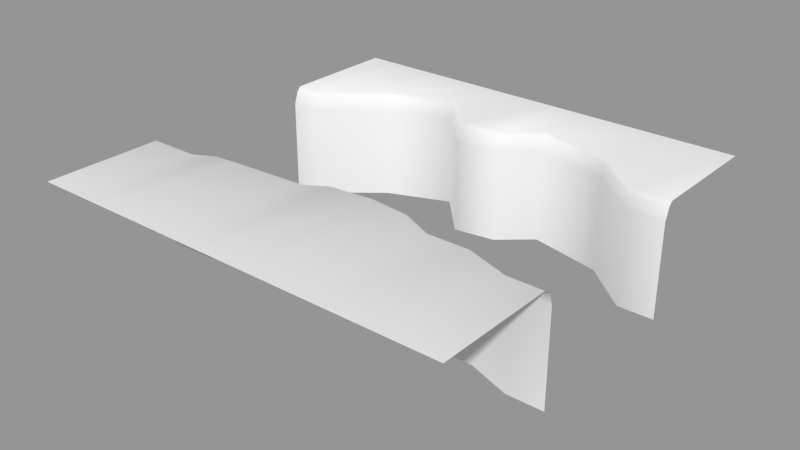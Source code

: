 # Source: level_piece_13.blend  (saved by Blender 2.72.0; exported with 4.5.12 LTS)
import bpy
from mathutils import Matrix  # noqa: F401  (used for matrix-valued properties, if any)

bpy.ops.wm.read_factory_settings(use_empty=True)
scene = bpy.context.scene
scene.name = 'Scene'

# ---- collections
col_collection_1 = bpy.data.collections.new('Collection 1'); scene.collection.children.link(col_collection_1)

# ---- meshes
me_plane_016 = bpy.data.meshes.new('Plane.016')
me_plane_016.from_pydata([(-5.0, -2.0, 0.6), (-3.85, -2.0, 0.6), (-5.0, 2.0, 0.6), (-4.35, 2.0, 0.6), (4.15, -2.0, 0.6), (5.0, -2.0, 0.6), (4.15, 2.0, 0.6), (5.0, 2.0, 0.6), (2.15, -1.65, 0.6), (3.0, 3.0, 0.6), (0.5, -1.2, 0.6), (0.5, 2.75, 0.6), (-0.5, -1.3, 0.6), (-3.35, -1.75, 0.6), (-2.85, -1.7, 0.6), (-1.0, -1.6, 0.6), (-0.5, 2.6, 0.6), (-1.5, 3.7, 0.6), (-3.0, 3.1, 0.6), (-5.0, -2.1, 0.9), (-3.85, -2.1, 0.9), (4.15, -2.1, 0.9), (5.0, -2.1, 0.9), (2.15, -1.75, 0.9), (0.5, -1.3, 0.9), (-0.5, -1.4, 0.9), (-3.35, -1.85, 0.9), (-2.85, -1.8, 0.9), (-1.0, -1.7, 0.9), (-5.0, 2.1, 0.9), (-4.35, 2.1, 0.9), (4.15, 2.1, 0.9), (5.0, 2.1, 0.9), (3.0, 3.1, 0.9), (0.5, 2.85, 0.9), (-0.5, 2.7, 0.9), (-1.5, 3.8, 0.9), (-3.0, 3.2, 0.9), (-5.0, -2.25, 1.0), (-3.85, -2.25, 1.0), (4.15, -2.25, 1.0), (5.0, -2.25, 1.0), (2.15, -1.9, 1.0), (0.5, -1.45, 1.0), (-0.5, -1.55, 1.0), (-3.35, -2.0, 1.0), (-2.85, -1.95, 1.0), (-1.0, -1.85, 1.0), (-5.0, 2.2, 1.0), (-4.35, 2.2, 1.0), (4.15, 2.2, 1.0), (5.0, 2.2, 1.0), (3.0, 3.2, 1.0), (0.5, 2.95, 1.0), (-0.5, 2.8, 1.0), (-1.5, 3.9, 1.0), (-3.0, 3.3, 1.0), (-5.0, -2.0, -1.6), (-3.85, -2.0, -1.6), (-5.0, 2.0, -1.6), (-4.35, 2.0, -1.6), (4.15, -2.0, -1.6), (5.0, -2.0, -1.6), (4.15, 2.0, -1.6), (5.0, 2.0, -1.6), (2.15, -1.65, -1.6), (3.0, 3.0, -1.6), (0.5, -1.2, -1.6), (0.5, 2.75, -1.6), (-0.5, -1.3, -1.6), (-3.35, -1.75, -1.6), (-2.85, -1.7, -1.6), (-1.0, -1.6, -1.6), (-0.5, 2.6, -1.6), (-1.5, 3.7, -1.6), (-3.0, 3.1, -1.6), (-5.0, -5.0, 1.0), (-3.85, -5.0, 1.0), (4.15, -5.0, 1.0), (5.0, -5.0, 1.0), (2.15, -5.0, 1.0), (0.5, -5.0, 1.0), (-0.5, -5.0, 1.0), (-3.35, -5.0, 1.0), (-2.85, -5.0, 1.0), (-1.0, -5.0, 1.0), (-5.0, 5.0, 1.0), (-4.35, 5.0, 1.0), (4.15, 5.0, 1.0), (5.0, 5.0, 1.0), (3.0, 5.0, 1.0), (0.5, 5.0, 1.0), (-0.5, 5.0, 1.0), (-1.5, 5.0, 1.0), (-3.0, 5.0, 1.0), (1.25, 3.4, 0.6), (1.25, 3.5, 0.9), (1.25, 3.6, 1.0), (1.25, 3.4, -1.6), (1.25, 5.0, 1.0), (3.15, -1.75, 0.9), (3.15, -1.65, 0.6), (3.15, -1.9, 1.0), (3.15, -1.65, -1.6), (3.15, -5.0, 1.0), (1.4, -1.4, 0.9), (1.4, -1.3, 0.6), (1.4, -1.55, 1.0), (1.4, -1.3, -1.6), (1.4, -5.0, 1.0)], [], [(14, 27, 28, 15), (101, 100, 21, 4), (12, 15, 28, 25), (10, 12, 25, 24), (106, 105, 23, 8), (13, 26, 27, 14), (0, 19, 20, 1), (1, 20, 26, 13), (4, 21, 22, 5), (11, 34, 35, 16), (95, 96, 34, 11), (3, 30, 29, 2), (3, 18, 37, 30), (7, 32, 31, 6), (17, 36, 37, 18), (16, 35, 36, 17), (6, 31, 33, 9), (30, 37, 56, 49), (19, 38, 39, 20), (24, 25, 44, 43), (96, 97, 53, 34), (20, 39, 45, 26), (34, 53, 54, 35), (30, 49, 48, 29), (21, 40, 41, 22), (105, 107, 42, 23), (27, 46, 47, 28), (25, 28, 47, 44), (35, 54, 55, 36), (32, 51, 50, 31), (100, 102, 40, 21), (26, 45, 46, 27), (36, 55, 56, 37), (31, 50, 52, 33), (4, 5, 62, 61), (0, 1, 58, 57), (17, 18, 75, 74), (14, 15, 72, 71), (95, 11, 68, 98), (101, 4, 61, 103), (18, 3, 60, 75), (6, 9, 66, 63), (15, 12, 69, 72), (12, 10, 67, 69), (1, 13, 70, 58), (7, 6, 63, 64), (3, 2, 59, 60), (11, 16, 73, 68), (16, 17, 74, 73), (13, 14, 71, 70), (106, 8, 65, 108), (49, 56, 94, 87), (97, 52, 90, 99), (44, 47, 85, 82), (41, 40, 78, 79), (45, 39, 77, 83), (54, 53, 91, 92), (48, 49, 87, 86), (39, 38, 76, 77), (46, 45, 83, 84), (107, 43, 81, 109), (55, 54, 92, 93), (50, 51, 89, 88), (43, 44, 82, 81), (47, 46, 84, 85), (102, 42, 80, 104), (56, 55, 93, 94), (52, 50, 88, 90), (9, 33, 96, 95), (33, 52, 97, 96), (9, 95, 98, 66), (53, 97, 99, 91), (8, 23, 100, 101), (23, 42, 102, 100), (8, 101, 103, 65), (40, 102, 104, 78), (10, 24, 105, 106), (24, 43, 107, 105), (10, 106, 108, 67), (42, 107, 109, 80)])
me_plane_016.polygons.foreach_set('use_smooth', [True] * 80)
_uv = me_plane_016.uv_layers.new(name='UVMap')
_uv.uv.foreach_set('vector', [0.215, 0.3297, 0.215, 0.3197, 0.4, 0.3297, 0.4, 0.3397, 0.815, 0.3347, 0.815, 0.3247, 0.915, 0.2896, 0.915, 0.2997, 0.45, 0.3697, 0.4, 0.3397, 0.4, 0.3297, 0.45, 0.3597, 0.55, 0.3797, 0.45, 0.3697, 0.45, 0.3597, 0.55, 0.3697, 0.64, 0.3697, 0.64, 0.3597, 0.715, 0.3247, 0.715, 0.3347, 0.165, 0.3247, 0.165, 0.3147, 0.215, 0.3197, 0.215, 0.3297, 0.0, 0.2997, 0.0, 0.2896, 0.115, 0.2896, 0.115, 0.2997, 0.115, 0.2997, 0.115, 0.2896, 0.165, 0.3147, 0.165, 0.3247, 0.915, 0.2997, 0.915, 0.2896, 1.0, 0.2896, 1.0, 0.2997, 0.55, 0.7749, 0.55, 0.7849, 0.45, 0.7699, 0.45, 0.7599, 0.625, 0.8399, 0.625, 0.8499, 0.55, 0.7849, 0.55, 0.7749, 0.065, 0.6998, 0.065, 0.7099, 0.0, 0.7099, 0.0, 0.6998, 0.065, 0.6998, 0.2, 0.8099, 0.2, 0.8199, 0.065, 0.7099, 1.0, 0.6998, 1.0, 0.7099, 0.915, 0.7099, 0.915, 0.6998, 0.35, 0.8699, 0.35, 0.8799, 0.2, 0.8199, 0.2, 0.8099, 0.45, 0.7599, 0.45, 0.7699, 0.35, 0.8799, 0.35, 0.8699, 0.915, 0.6998, 0.915, 0.7099, 0.8, 0.8099, 0.8, 0.7999, 0.065, 0.7099, 0.2, 0.8199, 0.2, 0.8299, 0.065, 0.7199, 0.0, 0.2896, 0.0, 0.2746, 0.115, 0.2746, 0.115, 0.2896, 0.55, 0.3697, 0.45, 0.3597, 0.45, 0.3447, 0.55, 0.3547, 0.625, 0.8499, 0.625, 0.8599, 0.55, 0.7949, 0.55, 0.7849, 0.115, 0.2896, 0.115, 0.2746, 0.165, 0.2997, 0.165, 0.3147, 0.55, 0.7849, 0.55, 0.7949, 0.45, 0.7799, 0.45, 0.7699, 0.065, 0.7099, 0.065, 0.7199, 0.0, 0.7199, 0.0, 0.7099, 0.915, 0.2896, 0.915, 0.2746, 1.0, 0.2746, 1.0, 0.2896, 0.64, 0.3597, 0.64, 0.3447, 0.715, 0.3097, 0.715, 0.3247, 0.215, 0.3197, 0.215, 0.3047, 0.4, 0.3147, 0.4, 0.3297, 0.45, 0.3597, 0.4, 0.3297, 0.4, 0.3147, 0.45, 0.3447, 0.45, 0.7699, 0.45, 0.7799, 0.35, 0.8899, 0.35, 0.8799, 1.0, 0.7099, 1.0, 0.7199, 0.915, 0.7199, 0.915, 0.7099, 0.815, 0.3247, 0.815, 0.3097, 0.915, 0.2746, 0.915, 0.2896, 0.165, 0.3147, 0.165, 0.2997, 0.215, 0.3047, 0.215, 0.3197, 0.35, 0.8799, 0.35, 0.8899, 0.2, 0.8299, 0.2, 0.8199, 0.915, 0.7099, 0.915, 0.7199, 0.8, 0.8199, 0.8, 0.8099, 0.915, 0.2997, 1.0, 0.2997, 1.0, 0.2997, 0.915, 0.2997, 0.0, 0.2997, 0.115, 0.2997, 0.115, 0.2997, 0.0, 0.2997, 0.35, 0.8699, 0.2, 0.8099, 0.2, 0.8099, 0.35, 0.8699, 0.215, 0.3297, 0.4, 0.3397, 0.4, 0.3397, 0.215, 0.3297, 0.625, 0.8399, 0.55, 0.7749, 0.55, 0.7749, 0.625, 0.8399, 0.815, 0.3347, 0.915, 0.2997, 0.915, 0.2997, 0.815, 0.3347, 0.2, 0.8099, 0.065, 0.6998, 0.065, 0.6998, 0.2, 0.8099, 0.915, 0.6998, 0.8, 0.7999, 0.8, 0.7999, 0.915, 0.6998, 0.4, 0.3397, 0.45, 0.3697, 0.45, 0.3697, 0.4, 0.3397, 0.45, 0.3697, 0.55, 0.3797, 0.55, 0.3797, 0.45, 0.3697, 0.115, 0.2997, 0.165, 0.3247, 0.165, 0.3247, 0.115, 0.2997, 1.0, 0.6998, 0.915, 0.6998, 0.915, 0.6998, 1.0, 0.6998, 0.065, 0.6998, 0.0, 0.6998, 0.0, 0.6998, 0.065, 0.6998, 0.55, 0.7749, 0.45, 0.7599, 0.45, 0.7599, 0.55, 0.7749, 0.45, 0.7599, 0.35, 0.8699, 0.35, 0.8699, 0.45, 0.7599, 0.165, 0.3247, 0.215, 0.3297, 0.215, 0.3297, 0.165, 0.3247, 0.64, 0.3697, 0.715, 0.3347, 0.715, 0.3347, 0.64, 0.3697, 0.065, 0.7199, 0.2, 0.8299, 0.2, 1.0, 0.065, 1.0, 0.625, 0.8599, 0.8, 0.8199, 0.8, 1.0, 0.625, 1.0, 0.45, 0.3447, 0.4, 0.3147, 0.4, 0.0, 0.45, 0.0, 1.0, 0.2746, 0.915, 0.2746, 0.915, 0.0, 1.0, 0.0, 0.165, 0.2997, 0.115, 0.2746, 0.115, 0.0, 0.165, 0.0, 0.45, 0.7799, 0.55, 0.7949, 0.55, 1.0, 0.45, 1.0, 0.0, 0.7199, 0.065, 0.7199, 0.065, 1.0, 0.0, 1.0, 0.115, 0.2746, 0.0, 0.2746, 0.0, 0.0, 0.115, 0.0, 0.215, 0.3047, 0.165, 0.2997, 0.165, 0.0, 0.215, 0.0, 0.64, 0.3447, 0.55, 0.3547, 0.55, 0.0, 0.64, 0.0, 0.35, 0.8899, 0.45, 0.7799, 0.45, 1.0, 0.35, 1.0, 0.915, 0.7199, 1.0, 0.7199, 1.0, 1.0, 0.915, 1.0, 0.55, 0.3547, 0.45, 0.3447, 0.45, 0.0, 0.55, 0.0, 0.4, 0.3147, 0.215, 0.3047, 0.215, 0.0, 0.4, 0.0, 0.815, 0.3097, 0.715, 0.3097, 0.715, 0.0, 0.815, 0.0, 0.2, 0.8299, 0.35, 0.8899, 0.35, 1.0, 0.2, 1.0, 0.8, 0.8199, 0.915, 0.7199, 0.915, 1.0, 0.8, 1.0, 0.8, 0.7999, 0.8, 0.8099, 0.625, 0.8499, 0.625, 0.8399, 0.8, 0.8099, 0.8, 0.8199, 0.625, 0.8599, 0.625, 0.8499, 0.8, 0.7999, 0.625, 0.8399, 0.625, 0.8399, 0.8, 0.7999, 0.55, 0.7949, 0.625, 0.8599, 0.625, 1.0, 0.55, 1.0, 0.715, 0.3347, 0.715, 0.3247, 0.815, 0.3247, 0.815, 0.3347, 0.715, 0.3247, 0.715, 0.3097, 0.815, 0.3097, 0.815, 0.3247, 0.715, 0.3347, 0.815, 0.3347, 0.815, 0.3347, 0.715, 0.3347, 0.915, 0.2746, 0.815, 0.3097, 0.815, 0.0, 0.915, 0.0, 0.55, 0.3797, 0.55, 0.3697, 0.64, 0.3597, 0.64, 0.3697, 0.55, 0.3697, 0.55, 0.3547, 0.64, 0.3447, 0.64, 0.3597, 0.55, 0.3797, 0.64, 0.3697, 0.64, 0.3697, 0.55, 0.3797, 0.715, 0.3097, 0.64, 0.3447, 0.64, 0.0, 0.715, 0.0])
me_plane_016.use_remesh_preserve_volume = False
me_plane_016.use_remesh_preserve_attributes = False
me_plane_016.use_mirror_vertex_groups = False
me_plane_016.update()

# ---- objects
ob_8in8out04 = bpy.data.objects.new('8in8out04', me_plane_016)

# ---- transforms, parenting, visibility, modifiers, constraints
ob_8in8out04.location = (0.0, 0.0, 0.0)
ob_8in8out04.lineart.crease_threshold = 0.0

# ---- collection membership
col_collection_1.objects.link(ob_8in8out04)

# ---- scene / render settings (as saved in the file)
scene.frame_start = 1; scene.frame_end = 250; scene.frame_set(1)
scene.render.engine = 'BLENDER_EEVEE_NEXT'
scene.render.resolution_percentage = 50
scene.render.dither_intensity = 0.0
scene.cycles.use_denoising = False
scene.cycles.samples = 10
scene.cycles.sampling_pattern = 'TABULATED_SOBOL'
scene.cycles.light_sampling_threshold = 0.0
scene.cycles.use_adaptive_sampling = False
scene.cycles.use_light_tree = False
scene.cycles.blur_glossy = 0.0
scene.cycles.volume_bounces = 1
scene.cycles.pixel_filter_type = 'GAUSSIAN'
scene.cycles.sample_clamp_indirect = 0.0
scene.view_settings.view_transform = 'Standard'
bpy.context.view_layer.update()

# ---- added for rendering (the .blend has no active camera and no usable light): camera, sun + grey world if the file has none
cam_auto = bpy.data.cameras.new('AutoCamera')
cam_auto.lens = 50.0
cam_auto.sensor_width = 36.0
cam_auto.clip_end = 1000.0
ob_auto_camera = bpy.data.objects.new('AutoCamera', cam_auto)
scene.collection.objects.link(ob_auto_camera)
ob_auto_camera.location = (13.3039, -15.9647, 10.3432)
ob_auto_camera.rotation_euler = (1.09748, -7.21219e-08, 0.694738)
scene.camera = ob_auto_camera
light_auto_sun = bpy.data.lights.new('AutoSun', 'SUN')
light_auto_sun.energy = 3.0
light_auto_sun.angle = 0.0523599
ob_auto_sun = bpy.data.objects.new('AutoSun', light_auto_sun)
scene.collection.objects.link(ob_auto_sun)
ob_auto_sun.rotation_euler = (0.872665, 0.174533, 0.523599)
if scene.world is None:
    world_auto = bpy.data.worlds.new('AutoWorld')
    world_auto.color = (0.3, 0.3, 0.3)
    scene.world = world_auto
bpy.context.view_layer.update()
